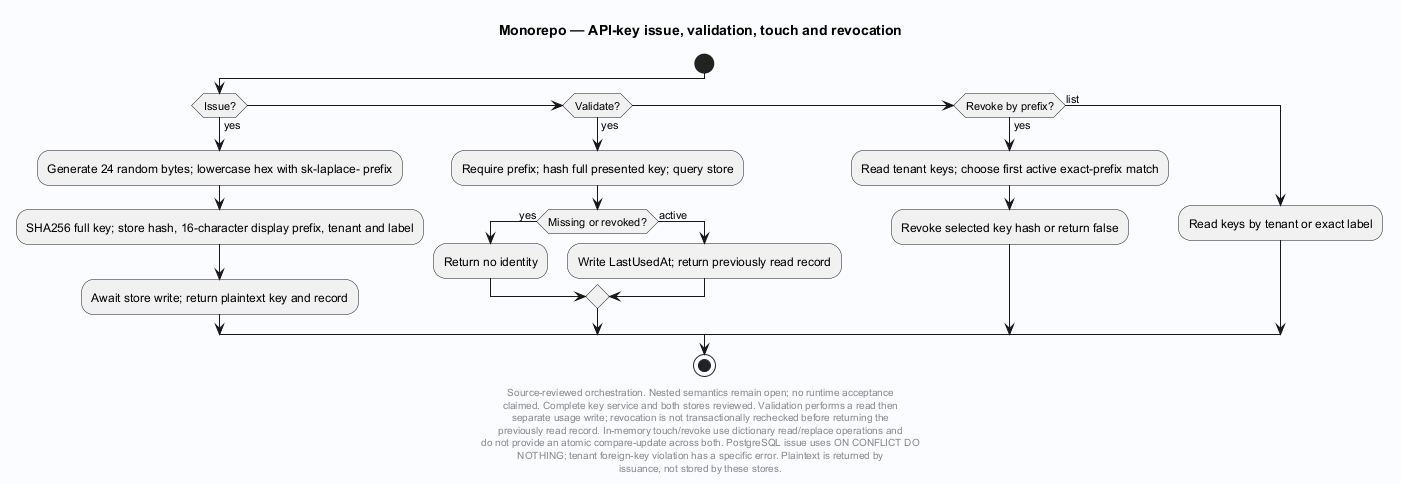

The diagram above was rendered by PlantUML. Its source (embedded in the PNG):
@startuml
' Evidence: Laplace/app/Laplace.Endpoints.OpenAICompat/Auth/ApiKeys.cs SHA256 0a0f460b4fb97cb84442b0e9fbc96d961691e292f910d6d729bbce2c37647081
skinparam backgroundColor #FAFCFF
skinparam shadowing false
skinparam defaultFontName SansSerif
title Monorepo — API-key issue, validation, touch and revocation
start
if (Issue?) then (yes)
 :Generate 24 random bytes; lowercase hex with sk-laplace- prefix;
 :SHA256 full key; store hash, 16-character display prefix, tenant and label;
 :Await store write; return plaintext key and record;
elseif (Validate?) then (yes)
 :Require prefix; hash full presented key; query store;
 if (Missing or revoked?) then (yes)
  :Return no identity;
 else (active)
  :Write LastUsedAt; return previously read record;
 endif
elseif (Revoke by prefix?) then (yes)
 :Read tenant keys; choose first active exact-prefix match;
 :Revoke selected key hash or return false;
else (list)
 :Read keys by tenant or exact label;
endif
stop
footer
Source-reviewed orchestration. Nested semantics remain open; no runtime acceptance
claimed. Complete key service and both stores reviewed. Validation performs a read then
separate usage write; revocation is not transactionally rechecked before returning the
previously read record. In-memory touch/revoke use dictionary read/replace operations and
do not provide an atomic compare-update across both. PostgreSQL issue uses ON CONFLICT DO
NOTHING; tenant foreign-key violation has a specific error. Plaintext is returned by
issuance, not stored by these stores.
end footer

@enduml